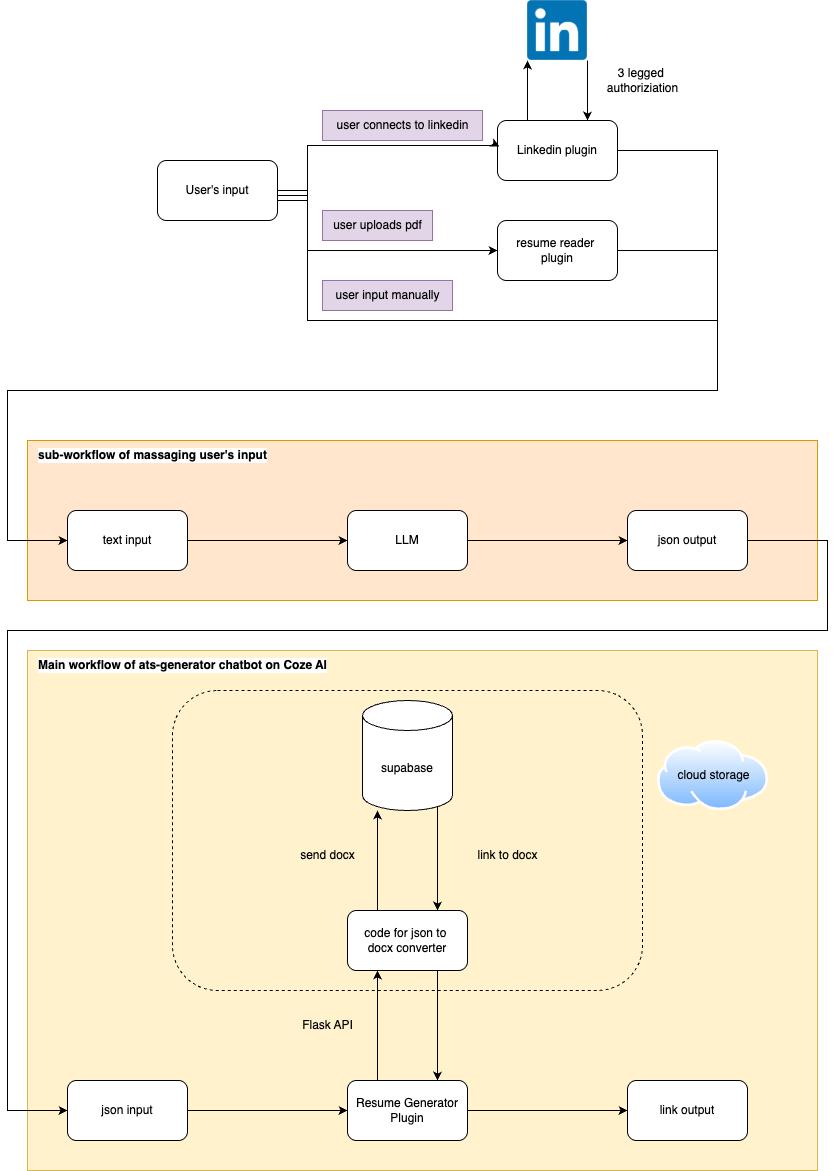

The diagram above was exported from draw.io. Its source (the exported page's mxGraphModel, read from the mxfile embedded in the PNG):
<mxGraphModel dx="2433" dy="1007" grid="1" gridSize="10" guides="1" tooltips="1" connect="1" arrows="1" fold="1" page="1" pageScale="1" pageWidth="850" pageHeight="1100" math="0" shadow="0">
  <root>
    <mxCell id="0" />
    <mxCell id="1" parent="0" />
    <mxCell id="UXiHBYte9TnCULt2vuwl-19" value="" style="rounded=0;whiteSpace=wrap;html=1;fillColor=#fff2cc;strokeColor=#d6b656;" vertex="1" parent="1">
      <mxGeometry x="-30" y="1090" width="790" height="520" as="geometry" />
    </mxCell>
    <mxCell id="UXiHBYte9TnCULt2vuwl-4" style="edgeStyle=orthogonalEdgeStyle;rounded=0;orthogonalLoop=1;jettySize=auto;html=1;exitX=0.75;exitY=1;exitDx=0;exitDy=0;entryX=0.75;entryY=0;entryDx=0;entryDy=0;" edge="1" parent="1" source="UXiHBYte9TnCULt2vuwl-1" target="UXiHBYte9TnCULt2vuwl-2">
      <mxGeometry relative="1" as="geometry">
        <mxPoint x="380" y="1470" as="targetPoint" />
      </mxGeometry>
    </mxCell>
    <mxCell id="UXiHBYte9TnCULt2vuwl-1" value="code for json to&amp;nbsp;&lt;div&gt;docx&amp;nbsp;&lt;span style=&quot;background-color: transparent; color: light-dark(rgb(0, 0, 0), rgb(255, 255, 255));&quot;&gt;converter&lt;/span&gt;&lt;/div&gt;" style="rounded=1;whiteSpace=wrap;html=1;" vertex="1" parent="1">
      <mxGeometry x="290" y="1350" width="120" height="60" as="geometry" />
    </mxCell>
    <mxCell id="UXiHBYte9TnCULt2vuwl-3" style="edgeStyle=orthogonalEdgeStyle;rounded=0;orthogonalLoop=1;jettySize=auto;html=1;entryX=0.25;entryY=1;entryDx=0;entryDy=0;exitX=0.25;exitY=0;exitDx=0;exitDy=0;" edge="1" parent="1" source="UXiHBYte9TnCULt2vuwl-2" target="UXiHBYte9TnCULt2vuwl-1">
      <mxGeometry relative="1" as="geometry">
        <mxPoint x="320" y="1510" as="sourcePoint" />
      </mxGeometry>
    </mxCell>
    <mxCell id="UXiHBYte9TnCULt2vuwl-18" style="edgeStyle=orthogonalEdgeStyle;rounded=0;orthogonalLoop=1;jettySize=auto;html=1;entryX=0;entryY=0.5;entryDx=0;entryDy=0;" edge="1" parent="1" source="UXiHBYte9TnCULt2vuwl-2" target="UXiHBYte9TnCULt2vuwl-17">
      <mxGeometry relative="1" as="geometry">
        <mxPoint x="560" y="1540" as="targetPoint" />
      </mxGeometry>
    </mxCell>
    <mxCell id="UXiHBYte9TnCULt2vuwl-2" value="Resume Generator Plugin" style="rounded=1;whiteSpace=wrap;html=1;" vertex="1" parent="1">
      <mxGeometry x="290" y="1520" width="120" height="60" as="geometry" />
    </mxCell>
    <mxCell id="UXiHBYte9TnCULt2vuwl-5" value="Flask API" style="text;html=1;align=center;verticalAlign=middle;resizable=0;points=[];autosize=1;strokeColor=none;fillColor=none;" vertex="1" parent="1">
      <mxGeometry x="235" y="1450" width="70" height="30" as="geometry" />
    </mxCell>
    <mxCell id="UXiHBYte9TnCULt2vuwl-8" style="edgeStyle=orthogonalEdgeStyle;rounded=0;orthogonalLoop=1;jettySize=auto;html=1;exitX=0.855;exitY=1;exitDx=0;exitDy=-4.35;exitPerimeter=0;entryX=0.75;entryY=0;entryDx=0;entryDy=0;" edge="1" parent="1" source="UXiHBYte9TnCULt2vuwl-6" target="UXiHBYte9TnCULt2vuwl-1">
      <mxGeometry relative="1" as="geometry">
        <Array as="points">
          <mxPoint x="380" y="1246" />
        </Array>
      </mxGeometry>
    </mxCell>
    <mxCell id="UXiHBYte9TnCULt2vuwl-6" value="supabase" style="shape=cylinder3;whiteSpace=wrap;html=1;boundedLbl=1;backgroundOutline=1;size=15;" vertex="1" parent="1">
      <mxGeometry x="305" y="1140" width="90" height="110" as="geometry" />
    </mxCell>
    <mxCell id="UXiHBYte9TnCULt2vuwl-7" style="edgeStyle=orthogonalEdgeStyle;rounded=0;orthogonalLoop=1;jettySize=auto;html=1;exitX=0.25;exitY=0;exitDx=0;exitDy=0;" edge="1" parent="1" source="UXiHBYte9TnCULt2vuwl-1">
      <mxGeometry relative="1" as="geometry">
        <mxPoint x="320" y="1250" as="targetPoint" />
      </mxGeometry>
    </mxCell>
    <mxCell id="UXiHBYte9TnCULt2vuwl-9" value="send docx" style="text;html=1;align=center;verticalAlign=middle;resizable=0;points=[];autosize=1;strokeColor=none;fillColor=none;" vertex="1" parent="1">
      <mxGeometry x="230" y="1280" width="80" height="30" as="geometry" />
    </mxCell>
    <mxCell id="UXiHBYte9TnCULt2vuwl-10" value="link to docx" style="text;html=1;align=center;verticalAlign=middle;resizable=0;points=[];autosize=1;strokeColor=none;fillColor=none;" vertex="1" parent="1">
      <mxGeometry x="410" y="1280" width="80" height="30" as="geometry" />
    </mxCell>
    <mxCell id="UXiHBYte9TnCULt2vuwl-11" value="" style="rounded=1;whiteSpace=wrap;html=1;dashed=1;fillColor=none;" vertex="1" parent="1">
      <mxGeometry x="115" y="1130" width="470" height="300" as="geometry" />
    </mxCell>
    <mxCell id="UXiHBYte9TnCULt2vuwl-13" value="" style="image;aspect=fixed;perimeter=ellipsePerimeter;html=1;align=center;shadow=0;dashed=0;spacingTop=3;image=img/lib/active_directory/internet_cloud.svg;" vertex="1" parent="1">
      <mxGeometry x="600" y="1180" width="111.11" height="70" as="geometry" />
    </mxCell>
    <mxCell id="UXiHBYte9TnCULt2vuwl-14" value="cloud storage" style="text;html=1;align=center;verticalAlign=middle;resizable=0;points=[];autosize=1;strokeColor=none;fillColor=none;" vertex="1" parent="1">
      <mxGeometry x="605.56" y="1200" width="100" height="30" as="geometry" />
    </mxCell>
    <mxCell id="UXiHBYte9TnCULt2vuwl-16" style="edgeStyle=orthogonalEdgeStyle;rounded=0;orthogonalLoop=1;jettySize=auto;html=1;entryX=0;entryY=0.5;entryDx=0;entryDy=0;" edge="1" parent="1" source="UXiHBYte9TnCULt2vuwl-15" target="UXiHBYte9TnCULt2vuwl-2">
      <mxGeometry relative="1" as="geometry" />
    </mxCell>
    <mxCell id="UXiHBYte9TnCULt2vuwl-15" value="json input" style="rounded=1;whiteSpace=wrap;html=1;" vertex="1" parent="1">
      <mxGeometry x="10" y="1520" width="120" height="60" as="geometry" />
    </mxCell>
    <mxCell id="UXiHBYte9TnCULt2vuwl-17" value="link output" style="rounded=1;whiteSpace=wrap;html=1;" vertex="1" parent="1">
      <mxGeometry x="570" y="1520" width="120" height="60" as="geometry" />
    </mxCell>
    <mxCell id="UXiHBYte9TnCULt2vuwl-20" value="&lt;b&gt;Main workflow of ats-generator chatbot on Coze AI&lt;/b&gt;" style="text;html=1;align=center;verticalAlign=middle;resizable=0;points=[];autosize=1;labelBackgroundColor=default;" vertex="1" parent="1">
      <mxGeometry x="-30" y="1090" width="310" height="30" as="geometry" />
    </mxCell>
    <mxCell id="UXiHBYte9TnCULt2vuwl-22" value="" style="rounded=0;whiteSpace=wrap;html=1;fillColor=#ffe6cc;strokeColor=#d79b00;" vertex="1" parent="1">
      <mxGeometry x="-30" y="880" width="790" height="160" as="geometry" />
    </mxCell>
    <mxCell id="UXiHBYte9TnCULt2vuwl-26" style="edgeStyle=orthogonalEdgeStyle;rounded=0;orthogonalLoop=1;jettySize=auto;html=1;entryX=0;entryY=0.5;entryDx=0;entryDy=0;" edge="1" parent="1" source="UXiHBYte9TnCULt2vuwl-27" target="UXiHBYte9TnCULt2vuwl-39">
      <mxGeometry relative="1" as="geometry">
        <mxPoint x="560" y="970" as="targetPoint" />
      </mxGeometry>
    </mxCell>
    <mxCell id="UXiHBYte9TnCULt2vuwl-27" value="LLM" style="rounded=1;whiteSpace=wrap;html=1;" vertex="1" parent="1">
      <mxGeometry x="290" y="950" width="120" height="60" as="geometry" />
    </mxCell>
    <mxCell id="UXiHBYte9TnCULt2vuwl-37" style="edgeStyle=orthogonalEdgeStyle;rounded=0;orthogonalLoop=1;jettySize=auto;html=1;entryX=0;entryY=0.5;entryDx=0;entryDy=0;" edge="1" parent="1" source="UXiHBYte9TnCULt2vuwl-38" target="UXiHBYte9TnCULt2vuwl-27">
      <mxGeometry relative="1" as="geometry" />
    </mxCell>
    <mxCell id="UXiHBYte9TnCULt2vuwl-38" value="text input" style="rounded=1;whiteSpace=wrap;html=1;" vertex="1" parent="1">
      <mxGeometry x="10" y="950" width="120" height="60" as="geometry" />
    </mxCell>
    <mxCell id="UXiHBYte9TnCULt2vuwl-57" style="edgeStyle=orthogonalEdgeStyle;rounded=0;orthogonalLoop=1;jettySize=auto;html=1;exitX=1;exitY=0.5;exitDx=0;exitDy=0;entryX=0;entryY=0.5;entryDx=0;entryDy=0;" edge="1" parent="1" source="UXiHBYte9TnCULt2vuwl-39" target="UXiHBYte9TnCULt2vuwl-15">
      <mxGeometry relative="1" as="geometry">
        <Array as="points">
          <mxPoint x="770" y="980" />
          <mxPoint x="770" y="1070" />
          <mxPoint x="-50" y="1070" />
          <mxPoint x="-50" y="1550" />
        </Array>
      </mxGeometry>
    </mxCell>
    <mxCell id="UXiHBYte9TnCULt2vuwl-39" value="json output" style="rounded=1;whiteSpace=wrap;html=1;" vertex="1" parent="1">
      <mxGeometry x="570" y="950" width="120" height="60" as="geometry" />
    </mxCell>
    <mxCell id="UXiHBYte9TnCULt2vuwl-40" value="&lt;b&gt;sub-workflow of massaging user's input&lt;/b&gt;" style="text;html=1;align=center;verticalAlign=middle;resizable=0;points=[];autosize=1;labelBackgroundColor=default;" vertex="1" parent="1">
      <mxGeometry x="-30" y="880" width="250" height="30" as="geometry" />
    </mxCell>
    <mxCell id="UXiHBYte9TnCULt2vuwl-44" style="edgeStyle=orthogonalEdgeStyle;rounded=0;orthogonalLoop=1;jettySize=auto;html=1;exitX=0.25;exitY=0;exitDx=0;exitDy=0;entryX=0;entryY=1;entryDx=0;entryDy=0;" edge="1" parent="1" source="UXiHBYte9TnCULt2vuwl-41" target="UXiHBYte9TnCULt2vuwl-42">
      <mxGeometry relative="1" as="geometry" />
    </mxCell>
    <mxCell id="UXiHBYte9TnCULt2vuwl-58" style="edgeStyle=orthogonalEdgeStyle;rounded=0;orthogonalLoop=1;jettySize=auto;html=1;entryX=0;entryY=0.5;entryDx=0;entryDy=0;exitX=1;exitY=0.5;exitDx=0;exitDy=0;" edge="1" parent="1" source="UXiHBYte9TnCULt2vuwl-41" target="UXiHBYte9TnCULt2vuwl-38">
      <mxGeometry relative="1" as="geometry">
        <Array as="points">
          <mxPoint x="660" y="590" />
          <mxPoint x="660" y="830" />
          <mxPoint x="-50" y="830" />
          <mxPoint x="-50" y="980" />
        </Array>
      </mxGeometry>
    </mxCell>
    <mxCell id="UXiHBYte9TnCULt2vuwl-41" value="Linkedin plugin" style="rounded=1;whiteSpace=wrap;html=1;" vertex="1" parent="1">
      <mxGeometry x="440" y="560" width="120" height="60" as="geometry" />
    </mxCell>
    <mxCell id="UXiHBYte9TnCULt2vuwl-45" style="edgeStyle=orthogonalEdgeStyle;rounded=0;orthogonalLoop=1;jettySize=auto;html=1;exitX=1;exitY=1;exitDx=0;exitDy=0;entryX=0.75;entryY=0;entryDx=0;entryDy=0;" edge="1" parent="1" source="UXiHBYte9TnCULt2vuwl-42" target="UXiHBYte9TnCULt2vuwl-41">
      <mxGeometry relative="1" as="geometry" />
    </mxCell>
    <mxCell id="UXiHBYte9TnCULt2vuwl-42" value="" style="shape=image;verticalLabelPosition=bottom;labelBackgroundColor=default;verticalAlign=top;aspect=fixed;imageAspect=0;image=data:image/png,(base64 omitted: 2296 chars);" vertex="1" parent="1">
      <mxGeometry x="470" y="440" width="60" height="60" as="geometry" />
    </mxCell>
    <mxCell id="UXiHBYte9TnCULt2vuwl-59" style="edgeStyle=orthogonalEdgeStyle;rounded=0;orthogonalLoop=1;jettySize=auto;html=1;exitX=1;exitY=0.5;exitDx=0;exitDy=0;entryX=0;entryY=0.5;entryDx=0;entryDy=0;" edge="1" parent="1" source="UXiHBYte9TnCULt2vuwl-43" target="UXiHBYte9TnCULt2vuwl-38">
      <mxGeometry relative="1" as="geometry">
        <Array as="points">
          <mxPoint x="660" y="690" />
          <mxPoint x="660" y="830" />
          <mxPoint x="-50" y="830" />
          <mxPoint x="-50" y="980" />
        </Array>
      </mxGeometry>
    </mxCell>
    <mxCell id="UXiHBYte9TnCULt2vuwl-43" value="resume reader&amp;nbsp;&lt;div&gt;plugin&lt;/div&gt;" style="rounded=1;whiteSpace=wrap;html=1;" vertex="1" parent="1">
      <mxGeometry x="440" y="660" width="120" height="60" as="geometry" />
    </mxCell>
    <mxCell id="UXiHBYte9TnCULt2vuwl-46" value="3 legged&amp;nbsp;&lt;div&gt;authoriziation&lt;/div&gt;" style="text;html=1;align=center;verticalAlign=middle;resizable=0;points=[];autosize=1;strokeColor=none;fillColor=none;" vertex="1" parent="1">
      <mxGeometry x="540" y="500" width="90" height="40" as="geometry" />
    </mxCell>
    <mxCell id="UXiHBYte9TnCULt2vuwl-50" style="edgeStyle=orthogonalEdgeStyle;rounded=0;orthogonalLoop=1;jettySize=auto;html=1;" edge="1" parent="1">
      <mxGeometry relative="1" as="geometry">
        <mxPoint x="220" y="635.0169491525421" as="sourcePoint" />
        <mxPoint x="442" y="586" as="targetPoint" />
        <Array as="points">
          <mxPoint x="250" y="635" />
          <mxPoint x="250" y="585" />
          <mxPoint x="440" y="585" />
          <mxPoint x="440" y="586" />
        </Array>
      </mxGeometry>
    </mxCell>
    <mxCell id="UXiHBYte9TnCULt2vuwl-51" style="edgeStyle=orthogonalEdgeStyle;rounded=0;orthogonalLoop=1;jettySize=auto;html=1;entryX=0;entryY=0.5;entryDx=0;entryDy=0;" edge="1" parent="1" source="UXiHBYte9TnCULt2vuwl-49" target="UXiHBYte9TnCULt2vuwl-43">
      <mxGeometry relative="1" as="geometry">
        <Array as="points">
          <mxPoint x="250" y="630" />
          <mxPoint x="250" y="690" />
        </Array>
      </mxGeometry>
    </mxCell>
    <mxCell id="UXiHBYte9TnCULt2vuwl-60" style="edgeStyle=orthogonalEdgeStyle;rounded=0;orthogonalLoop=1;jettySize=auto;html=1;exitX=1;exitY=0.75;exitDx=0;exitDy=0;entryX=0;entryY=0.5;entryDx=0;entryDy=0;" edge="1" parent="1" source="UXiHBYte9TnCULt2vuwl-49" target="UXiHBYte9TnCULt2vuwl-38">
      <mxGeometry relative="1" as="geometry">
        <Array as="points">
          <mxPoint x="220" y="640" />
          <mxPoint x="250" y="640" />
          <mxPoint x="250" y="760" />
          <mxPoint x="660" y="760" />
          <mxPoint x="660" y="830" />
          <mxPoint x="-50" y="830" />
          <mxPoint x="-50" y="980" />
        </Array>
      </mxGeometry>
    </mxCell>
    <mxCell id="UXiHBYte9TnCULt2vuwl-49" value="User's input" style="rounded=1;whiteSpace=wrap;html=1;" vertex="1" parent="1">
      <mxGeometry x="100" y="600" width="120" height="60" as="geometry" />
    </mxCell>
    <mxCell id="UXiHBYte9TnCULt2vuwl-53" value="user input manually" style="text;html=1;align=center;verticalAlign=middle;resizable=0;points=[];autosize=1;strokeColor=#9673a6;fillColor=#e1d5e7;" vertex="1" parent="1">
      <mxGeometry x="265" y="720" width="130" height="30" as="geometry" />
    </mxCell>
    <mxCell id="UXiHBYte9TnCULt2vuwl-54" value="user uploads pdf" style="text;html=1;align=center;verticalAlign=middle;resizable=0;points=[];autosize=1;strokeColor=#9673a6;fillColor=#e1d5e7;" vertex="1" parent="1">
      <mxGeometry x="265" y="650" width="110" height="30" as="geometry" />
    </mxCell>
    <mxCell id="UXiHBYte9TnCULt2vuwl-55" value="user connects to linkedin" style="text;html=1;align=center;verticalAlign=middle;resizable=0;points=[];autosize=1;strokeColor=#9673a6;fillColor=#e1d5e7;" vertex="1" parent="1">
      <mxGeometry x="265" y="550" width="160" height="30" as="geometry" />
    </mxCell>
  </root>
</mxGraphModel>